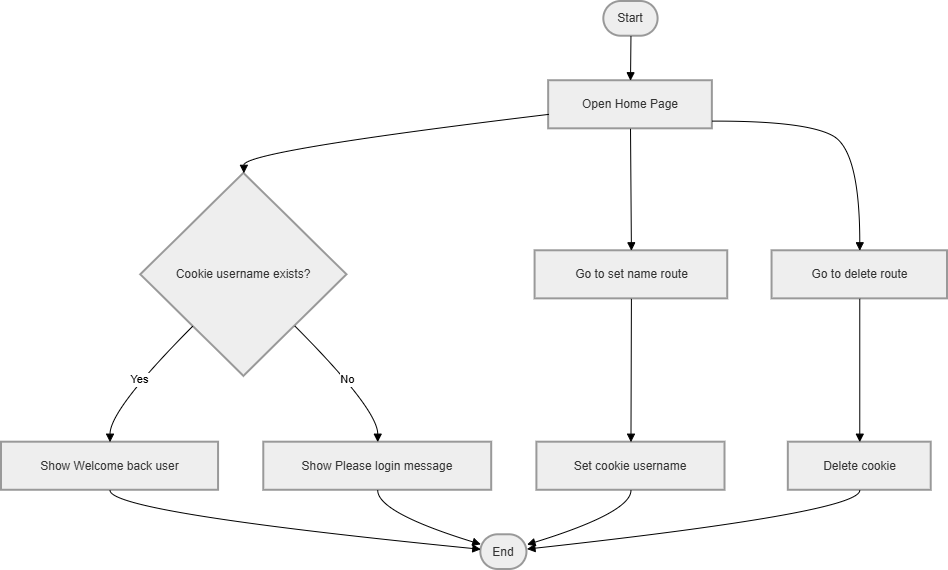

The diagram above was exported from draw.io. Its source (the exported page's mxGraphModel, read from the mxfile embedded in the PNG):
<mxGraphModel dx="2977" dy="1606" grid="1" gridSize="10" guides="1" tooltips="1" connect="1" arrows="1" fold="1" page="1" pageScale="1" pageWidth="850" pageHeight="1100" math="0" shadow="0">
  <root>
    <mxCell id="0" />
    <mxCell id="1" parent="0" />
    <mxCell id="SWnJ_lM3M_5KTdnM8czH-47" connectable="0" parent="1" style="group" value="" vertex="1">
      <mxGeometry height="568" width="946" x="390" y="266" as="geometry" />
    </mxCell>
    <mxCell id="SWnJ_lM3M_5KTdnM8czH-23" parent="SWnJ_lM3M_5KTdnM8czH-47" style="rounded=1;whiteSpace=wrap;arcSize=50;strokeWidth=2;fillColor=light-dark(#eeeeee,#1f2020);strokeColor=light-dark(#999999,#cccccc);fontColor=light-dark(#333333,#cccccc);" value="Start" vertex="1">
      <mxGeometry height="34.721003134796234" width="54.26386233269598" x="602.3288718929253" as="geometry" />
    </mxCell>
    <mxCell id="SWnJ_lM3M_5KTdnM8czH-24" parent="SWnJ_lM3M_5KTdnM8czH-47" style="whiteSpace=wrap;strokeWidth=2;fillColor=light-dark(#eeeeee,#1f2020);strokeColor=light-dark(#999999,#cccccc);fontColor=light-dark(#333333,#cccccc);" value="Open Home Page" vertex="1">
      <mxGeometry height="48.075235109717866" width="163.6959847036329" x="547.1606118546845" y="79.23510971786834" as="geometry" />
    </mxCell>
    <mxCell id="SWnJ_lM3M_5KTdnM8czH-25" parent="SWnJ_lM3M_5KTdnM8czH-47" style="rhombus;strokeWidth=2;whiteSpace=wrap;fillColor=light-dark(#eeeeee,#1f2020);strokeColor=light-dark(#999999,#cccccc);fontColor=light-dark(#333333,#cccccc);" value="Cookie username exists?" vertex="1">
      <mxGeometry height="202.9843260188088" width="206.20267686424472" x="139.2772466539197" y="171.8244514106583" as="geometry" />
    </mxCell>
    <mxCell id="SWnJ_lM3M_5KTdnM8czH-26" parent="SWnJ_lM3M_5KTdnM8czH-47" style="whiteSpace=wrap;strokeWidth=2;fillColor=light-dark(#eeeeee,#1f2020);strokeColor=light-dark(#999999,#cccccc);fontColor=light-dark(#333333,#cccccc);" value="Show Welcome back user" vertex="1">
      <mxGeometry height="48.075235109717866" width="217.05544933078392" y="440.6896551724138" as="geometry" />
    </mxCell>
    <mxCell id="SWnJ_lM3M_5KTdnM8czH-27" parent="SWnJ_lM3M_5KTdnM8czH-47" style="whiteSpace=wrap;strokeWidth=2;fillColor=light-dark(#eeeeee,#1f2020);strokeColor=light-dark(#999999,#cccccc);fontColor=light-dark(#333333,#cccccc);" value="Show Please login message" vertex="1">
      <mxGeometry height="48.075235109717866" width="227.90822179732314" x="262.27533460803056" y="440.6896551724138" as="geometry" />
    </mxCell>
    <mxCell id="SWnJ_lM3M_5KTdnM8czH-28" parent="SWnJ_lM3M_5KTdnM8czH-47" style="whiteSpace=wrap;strokeWidth=2;fillColor=light-dark(#eeeeee,#1f2020);strokeColor=light-dark(#999999,#cccccc);fontColor=light-dark(#333333,#cccccc);" value="Go to set name route" vertex="1">
      <mxGeometry height="48.075235109717866" width="192.63671128107075" x="533.5946462715104" y="249.27899686520377" as="geometry" />
    </mxCell>
    <mxCell id="SWnJ_lM3M_5KTdnM8czH-29" parent="SWnJ_lM3M_5KTdnM8czH-47" style="whiteSpace=wrap;strokeWidth=2;fillColor=light-dark(#eeeeee,#1f2020);strokeColor=light-dark(#999999,#cccccc);fontColor=light-dark(#333333,#cccccc);" value="Set cookie username" vertex="1">
      <mxGeometry height="48.075235109717866" width="188.1147227533461" x="535.4034416826004" y="440.6896551724138" as="geometry" />
    </mxCell>
    <mxCell id="SWnJ_lM3M_5KTdnM8czH-30" parent="SWnJ_lM3M_5KTdnM8czH-47" style="whiteSpace=wrap;strokeWidth=2;fillColor=light-dark(#eeeeee,#1f2020);strokeColor=light-dark(#999999,#cccccc);fontColor=light-dark(#333333,#cccccc);" value="Go to delete route" vertex="1">
      <mxGeometry height="48.075235109717866" width="175.45315487571702" x="770.546845124283" y="249.27899686520377" as="geometry" />
    </mxCell>
    <mxCell id="SWnJ_lM3M_5KTdnM8czH-31" parent="SWnJ_lM3M_5KTdnM8czH-47" style="whiteSpace=wrap;strokeWidth=2;fillColor=light-dark(#eeeeee,#1f2020);strokeColor=light-dark(#999999,#cccccc);fontColor=light-dark(#333333,#cccccc);" value="Delete cookie" vertex="1">
      <mxGeometry height="48.075235109717866" width="142.8948374760994" x="786.8260038240918" y="440.6896551724138" as="geometry" />
    </mxCell>
    <mxCell id="SWnJ_lM3M_5KTdnM8czH-32" parent="SWnJ_lM3M_5KTdnM8czH-47" style="rounded=1;whiteSpace=wrap;arcSize=50;strokeWidth=2;fillColor=light-dark(#eeeeee,#1f2020);strokeColor=light-dark(#999999,#cccccc);fontColor=light-dark(#333333,#cccccc);" value="End" vertex="1">
      <mxGeometry height="34.721003134796234" width="46.124282982791584" x="479.33078393881453" y="533.2789968652038" as="geometry" />
    </mxCell>
    <mxCell id="SWnJ_lM3M_5KTdnM8czH-33" edge="1" parent="SWnJ_lM3M_5KTdnM8czH-47" source="SWnJ_lM3M_5KTdnM8czH-23" style="curved=1;startArrow=none;endArrow=block;exitX=0.5;exitY=1;entryX=0.5;entryY=0;rounded=0;" target="SWnJ_lM3M_5KTdnM8czH-24" value="">
      <mxGeometry relative="1" as="geometry">
        <Array as="points" />
      </mxGeometry>
    </mxCell>
    <mxCell id="SWnJ_lM3M_5KTdnM8czH-34" edge="1" parent="SWnJ_lM3M_5KTdnM8czH-47" source="SWnJ_lM3M_5KTdnM8czH-24" style="curved=1;startArrow=none;endArrow=block;exitX=0;exitY=0.7;entryX=0.5;entryY=0;rounded=0;" target="SWnJ_lM3M_5KTdnM8czH-25" value="">
      <mxGeometry relative="1" as="geometry">
        <Array as="points">
          <mxPoint x="242.37858508604205" y="149.56739811912226" />
        </Array>
      </mxGeometry>
    </mxCell>
    <mxCell id="SWnJ_lM3M_5KTdnM8czH-35" edge="1" parent="SWnJ_lM3M_5KTdnM8czH-47" source="SWnJ_lM3M_5KTdnM8czH-25" style="curved=1;startArrow=none;endArrow=block;exitX=0.01;exitY=1;entryX=0.5;entryY=-0.01;rounded=0;" target="SWnJ_lM3M_5KTdnM8czH-26" value="Yes">
      <mxGeometry relative="1" as="geometry">
        <Array as="points">
          <mxPoint x="108.52772466539196" y="407.7492163009404" />
        </Array>
      </mxGeometry>
    </mxCell>
    <mxCell id="SWnJ_lM3M_5KTdnM8czH-36" edge="1" parent="SWnJ_lM3M_5KTdnM8czH-47" source="SWnJ_lM3M_5KTdnM8czH-26" style="curved=1;startArrow=none;endArrow=block;exitX=0.5;exitY=0.99;entryX=0.01;entryY=0.42;rounded=0;" target="SWnJ_lM3M_5KTdnM8czH-32" value="">
      <mxGeometry relative="1" as="geometry">
        <Array as="points">
          <mxPoint x="108.52772466539196" y="511.0219435736677" />
        </Array>
      </mxGeometry>
    </mxCell>
    <mxCell id="SWnJ_lM3M_5KTdnM8czH-37" edge="1" parent="SWnJ_lM3M_5KTdnM8czH-47" source="SWnJ_lM3M_5KTdnM8czH-25" style="curved=1;startArrow=none;endArrow=block;exitX=0.99;exitY=1;entryX=0.5;entryY=-0.01;rounded=0;" target="SWnJ_lM3M_5KTdnM8czH-27" value="No">
      <mxGeometry relative="1" as="geometry">
        <Array as="points">
          <mxPoint x="376.2294455066922" y="407.7492163009404" />
        </Array>
      </mxGeometry>
    </mxCell>
    <mxCell id="SWnJ_lM3M_5KTdnM8czH-38" edge="1" parent="SWnJ_lM3M_5KTdnM8czH-47" source="SWnJ_lM3M_5KTdnM8czH-27" style="curved=1;startArrow=none;endArrow=block;exitX=0.5;exitY=0.99;entryX=0.01;entryY=0.28;rounded=0;" target="SWnJ_lM3M_5KTdnM8czH-32" value="">
      <mxGeometry relative="1" as="geometry">
        <Array as="points">
          <mxPoint x="376.2294455066922" y="511.0219435736677" />
        </Array>
      </mxGeometry>
    </mxCell>
    <mxCell id="SWnJ_lM3M_5KTdnM8czH-39" edge="1" parent="SWnJ_lM3M_5KTdnM8czH-47" source="SWnJ_lM3M_5KTdnM8czH-24" style="curved=1;startArrow=none;endArrow=block;exitX=0.5;exitY=1;entryX=0.5;entryY=0;rounded=0;" target="SWnJ_lM3M_5KTdnM8czH-28" value="">
      <mxGeometry relative="1" as="geometry">
        <Array as="points" />
      </mxGeometry>
    </mxCell>
    <mxCell id="SWnJ_lM3M_5KTdnM8czH-40" edge="1" parent="SWnJ_lM3M_5KTdnM8czH-47" source="SWnJ_lM3M_5KTdnM8czH-28" style="curved=1;startArrow=none;endArrow=block;exitX=0.5;exitY=1;entryX=0.5;entryY=-0.01;rounded=0;" target="SWnJ_lM3M_5KTdnM8czH-29" value="">
      <mxGeometry relative="1" as="geometry">
        <Array as="points" />
      </mxGeometry>
    </mxCell>
    <mxCell id="SWnJ_lM3M_5KTdnM8czH-41" edge="1" parent="SWnJ_lM3M_5KTdnM8czH-47" source="SWnJ_lM3M_5KTdnM8czH-29" style="curved=1;startArrow=none;endArrow=block;exitX=0.5;exitY=0.99;entryX=1.01;entryY=0.28;rounded=0;" target="SWnJ_lM3M_5KTdnM8czH-32" value="">
      <mxGeometry relative="1" as="geometry">
        <Array as="points">
          <mxPoint x="629.4608030592734" y="511.0219435736677" />
        </Array>
      </mxGeometry>
    </mxCell>
    <mxCell id="SWnJ_lM3M_5KTdnM8czH-42" edge="1" parent="SWnJ_lM3M_5KTdnM8czH-47" source="SWnJ_lM3M_5KTdnM8czH-24" style="curved=1;startArrow=none;endArrow=block;exitX=1;exitY=0.84;entryX=0.5;entryY=0;rounded=0;" target="SWnJ_lM3M_5KTdnM8czH-30" value="">
      <mxGeometry relative="1" as="geometry">
        <Array as="points">
          <mxPoint x="804.9139579349904" y="119.29780564263322" />
          <mxPoint x="858.2734225621415" y="149.56739811912226" />
        </Array>
      </mxGeometry>
    </mxCell>
    <mxCell id="SWnJ_lM3M_5KTdnM8czH-43" edge="1" parent="SWnJ_lM3M_5KTdnM8czH-47" source="SWnJ_lM3M_5KTdnM8czH-30" style="curved=1;startArrow=none;endArrow=block;exitX=0.5;exitY=1;entryX=0.5;entryY=-0.01;rounded=0;" target="SWnJ_lM3M_5KTdnM8czH-31" value="">
      <mxGeometry relative="1" as="geometry">
        <Array as="points" />
      </mxGeometry>
    </mxCell>
    <mxCell id="SWnJ_lM3M_5KTdnM8czH-44" edge="1" parent="SWnJ_lM3M_5KTdnM8czH-47" source="SWnJ_lM3M_5KTdnM8czH-31" style="curved=1;startArrow=none;endArrow=block;exitX=0.5;exitY=0.99;entryX=1.01;entryY=0.41;rounded=0;" target="SWnJ_lM3M_5KTdnM8czH-32" value="">
      <mxGeometry relative="1" as="geometry">
        <Array as="points">
          <mxPoint x="858.2734225621415" y="511.0219435736677" />
        </Array>
      </mxGeometry>
    </mxCell>
  </root>
</mxGraphModel>